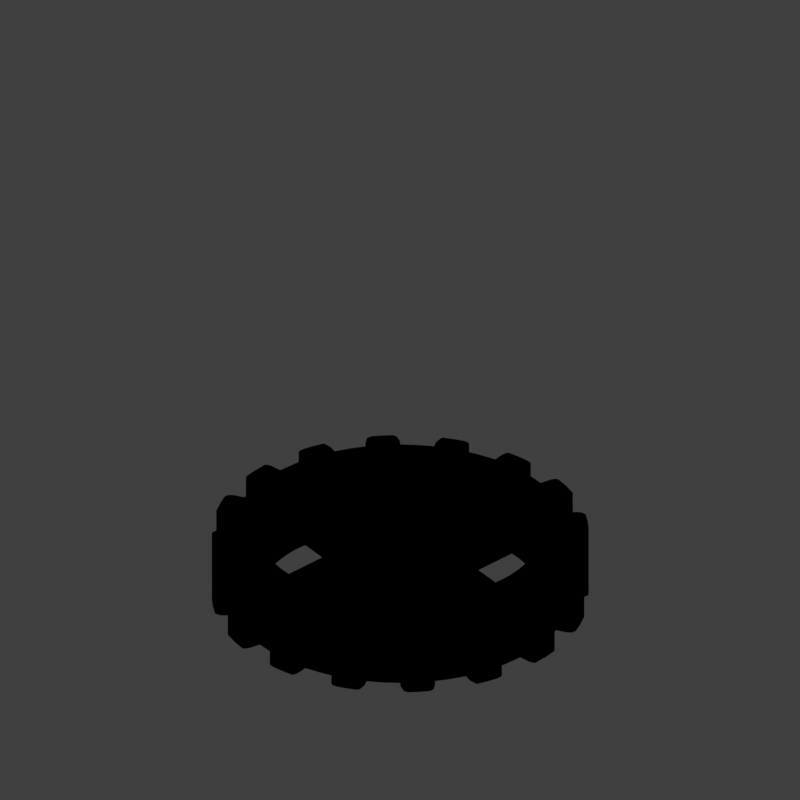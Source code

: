# Source: COG1R_V001.blend  (saved by Blender 2.79.0; exported with 4.5.12 LTS)
import bpy
from mathutils import Matrix  # noqa: F401  (used for matrix-valued properties, if any)

bpy.ops.wm.read_factory_settings(use_empty=True)
scene = bpy.context.scene
scene.name = 'Scene'

# ---- collections
col_collection_1 = bpy.data.collections.new('Collection 1'); scene.collection.children.link(col_collection_1)

# ---- materials (node trees are filled in below, after node groups)
mat_material_001 = bpy.data.materials.new('Material.001')
mat_material_001.alpha_threshold = 0.0
mat_material_001.use_transparent_shadow = False
mat_material_001.diffuse_color = (0.8, 0.0, 0.0003544, 1.0)
mat_material_001.roughness = 0.5
mat_recolorable_1 = bpy.data.materials.new('Recolorable 1')
mat_recolorable_1.alpha_threshold = 0.0
mat_recolorable_1.use_transparent_shadow = False
mat_recolorable_1.pass_index = 1
mat_recolorable_1.diffuse_color = (0.1, 0.9, 0.3, 1.0)
mat_recolorable_1.roughness = 0.5
mat_recolorable_1.specular_intensity = 0.8186

# ---- material node trees

# ---- world
world_world = bpy.data.worlds.new('World'); scene.world = world_world
world_world.color = (0.05088, 0.05088, 0.05088)
world_world.use_sun_shadow = False
world_world.sun_shadow_jitter_overblur = 0.0
world_world.cycles.sampling_method = 'MANUAL'
world_world.light_settings.distance = 0.0

# ---- cameras
cam_camera = bpy.data.cameras.new('Camera')
cam_camera.type = 'ORTHO'
cam_camera.sensor_fit = 'HORIZONTAL'
cam_camera.clip_start = 220.0
cam_camera.clip_end = 340.0
cam_camera.lens = 35.0
cam_camera.sensor_width = 1.0
cam_camera.sensor_height = 18.0
cam_camera.ortho_scale = 8.486
cam_camera.shift_x = -0.000345
cam_camera.shift_y = 0.25
cam_camera.dof.focus_distance = 0.0
cam_camera.dof.aperture_fstop = 128.0
cam_camera.dof.aperture_blades = 6

# ---- lights
light_lightdome = bpy.data.lights.new('LightDome', 'SUN')
light_lightdome.transmission_factor = 0.0
light_lightdome.angle = 0.1993
light_lightdome.energy = 0.1
light_lightdome.shadow_buffer_clip_start = 0.5
light_lightdome.shadow_soft_size = 0.1
light_lightdome.shadow_cascade_max_distance = 1000.0
light_fillerlight = bpy.data.lights.new('FillerLight', 'SUN')
light_fillerlight.transmission_factor = 0.0
light_fillerlight.angle = 0.9273
light_fillerlight.energy = 0.5
light_fillerlight.shadow_buffer_clip_start = 0.5
light_fillerlight.shadow_soft_size = 0.5
light_fillerlight.shadow_cascade_max_distance = 1000.0
light_mainlight = bpy.data.lights.new('MainLight', 'SUN')
light_mainlight.transmission_factor = 0.0
light_mainlight.angle = 0.9273
light_mainlight.energy = 1.3
light_mainlight.shadow_buffer_clip_start = 0.5
light_mainlight.shadow_soft_size = 0.5
light_mainlight.shadow_cascade_max_distance = 1000.0

# ---- meshes
me_plane_002 = bpy.data.meshes.new('Plane.002')
me_plane_002.from_pydata([(-1.0, 0.0, 0.0), (1.0, -1.0, 0.0), (-1.0, 0.0, 0.0), (1.0, 1.0, 0.0), (-1.0, 0.0, 0.0), (-1.0, 0.0, 0.0), (0.9393, -0.3677, -3.586e-09), (0.9393, 0.3677, 3.586e-09), (-0.5, -0.1967, 0.0), (0.0, -0.4168, 0.0), (0.5, -0.6835, 0.0), (0.5, 0.6835, 0.0), (0.0, 0.4168, 0.0), (-0.5, 0.1967, 0.0), (0.5, -0.399, 0.0), (0.0, -0.2459, 0.0), (-0.5, -0.1169, 0.0), (0.5, 0.399, 0.0), (0.0, 0.2459, 0.0), (-0.5, 0.1169, 0.0), (1.535, -0.3677, -3.586e-09), (2.131, -0.3677, -3.586e-09), (2.726, -0.3677, -3.586e-09), (3.322, -0.3677, -3.586e-09), (3.322, 0.3677, 3.586e-09), (2.726, 0.3677, 3.586e-09), (2.131, 0.3677, 3.586e-09), (1.535, 0.3677, 3.586e-09)], [], [(17, 11, 3, 7), (10, 14, 6, 1), (14, 17, 7, 6), (5, 4, 19, 16), (16, 19, 18, 15), (15, 18, 17, 14), (0, 5, 16, 8), (8, 16, 15, 9), (9, 15, 14, 10), (4, 2, 13, 19), (19, 13, 12, 18), (18, 12, 11, 17), (7, 27, 20, 6), (27, 26, 21, 20), (26, 25, 22, 21), (25, 24, 23, 22)])
me_plane_002.polygons.foreach_set('use_smooth', [True] * 16)
me_plane_002.materials.append(mat_material_001)
me_plane_002.use_remesh_preserve_volume = False
me_plane_002.use_remesh_preserve_attributes = False
me_plane_002.use_mirror_vertex_groups = False
me_plane_002.update()
me_gear_001 = bpy.data.meshes.new('Gear.001')
me_gear_001.from_pydata([(1.552, 0.0, 0.4532), (1.544, 0.1521, 0.4532), (1.522, 0.3027, 0.4532), (1.485, 0.4504, 0.4532), (1.748, 0.0, 0.4532), (1.737, 0.2229, 0.4532), (1.765, 0.3512, 0.4532), (1.722, 0.5225, 0.4082), (1.877, 0.2366, 0.4532), (1.863, 0.3707, 0.4532), (1.824, 0.4996, 0.4532), (1.93, 0.262, 0.4532), (1.911, 0.3801, 0.4532), (1.883, 0.4963, 0.4532), (0.42, 0.0, 0.5082), (0.297, 0.297, 0.5082), (0.8485, 1.587, 0.0), (0.418, 0.04117, 0.5082), (1.386, 0.574, 0.4082), (1.323, 0.7071, 0.4082), (1.29, 0.862, 0.4532), (1.199, 0.9843, 0.4532), (1.615, 0.6691, 0.4532), (1.587, 0.8485, 0.4082), (1.497, 1.0, 0.4532), (1.386, 1.071, 0.4532), (1.676, 0.8957, 0.4082), (1.58, 1.056, 0.4532), (1.494, 1.16, 0.4532), (1.682, 0.9805, 0.4532), (1.663, 1.111, 0.4082), (1.55, 1.179, 0.4532), (0.6888, 1.663, 0.0), (0.4019, 0.1219, 0.5082), (0.9747, 1.746, 0.0), (0.3492, 0.2333, 0.5082), (0.3247, 0.2664, 0.5082), (0.5225, 1.722, 0.0), (0.388, 0.1607, 0.5082), (0.0, 1.8, 0.0), (0.1764, 1.791, 0.0), (0.4119, 0.08194, 0.5082), (0.3704, 0.198, 0.5082), (0.8957, 1.676, 0.0), (1.142, 1.391, 0.0), (0.1862, 1.891, 0.0), (1.097, 1.097, 0.4532), (1.24, 1.569, 0.0), (1.111, 1.663, 0.0), (0.5515, 1.818, 0.0), (0.3902, 1.962, 0.0), (0.5456, 1.924, 0.0), (0.4354, 1.435, 0.0), (0.574, 1.386, 0.0), (0.7071, 1.323, 0.0), (0.8334, 1.247, 0.0), (0.9516, 1.16, 0.0), (1.061, 1.061, 0.0), (0.2926, 1.471, 0.0), (0.21, 0.0, 0.5082), (0.2333, 0.3492, 0.4082), (0.1485, 0.1485, 0.5082), (0.2664, 0.3247, 0.4082), (0.1852, 0.09899, 0.5082), (0.209, 0.02058, 0.5082), (0.206, 0.04097, 0.5082), (0.1219, 0.4019, 0.4082), (0.1607, 0.388, 0.4082), (0.04117, 0.418, 0.4082), (0.201, 0.06096, 0.5082), (0.194, 0.08036, 0.5082), (0.08194, 0.4119, 0.4082), (0.198, 0.3704, 0.4082), (0.297, 0.297, 0.4082), (0.0, 0.42, 0.4082), (0.0, 0.0, 0.4082), (0.1332, 0.1623, 0.4082), (0.08036, 0.194, 0.4082), (0.4243, 0.4243, 0.4082), (0.1746, 0.1167, 0.5082), (0.1623, 0.1332, 0.5082), (0.04097, 0.206, 0.4082), (0.09899, 0.1852, 0.4082), (0.1746, 0.1167, 0.4082), (0.3806, 0.4638, 0.4082), (0.201, 0.06096, 0.4082), (0.3333, 0.4989, 0.4082), (0.6, 0.0, 0.4082), (0.5971, 0.05881, 0.4082), (0.5885, 0.1171, 0.4082), (0.5742, 0.1742, 0.4082), (0.209, 0.02058, 0.4082), (0.2828, 0.5292, 0.4082), (0.1485, 0.1485, 0.4082), (0.21, 0.0, 0.4082), (0.5543, 0.2296, 0.4082), (0.5292, 0.2828, 0.4082), (0.4989, 0.3333, 0.4082), (0.4638, 0.3806, 0.4082), (0.2296, 0.5543, 0.4082), (0.0, 0.21, 0.4082), (0.1852, 0.09899, 0.4082), (0.206, 0.04097, 0.4082), (0.02058, 0.209, 0.4082), (0.1742, 0.5742, 0.4082), (0.1171, 0.5885, 0.4082), (0.05881, 0.5971, 0.4082), (0.194, 0.08036, 0.4082), (0.0, 0.6, 0.4082), (0.06096, 0.201, 0.4082), (0.1167, 0.1746, 0.4082), (0.1332, 0.1623, 0.5082), (0.1167, 0.1746, 0.5082), (0.1623, 0.1332, 0.4082), (0.08036, 0.194, 0.5082), (0.06096, 0.201, 0.5082), (0.04097, 0.206, 0.5082), (0.02058, 0.209, 0.5082), (0.09899, 0.1852, 0.5082), (0.0, 0.21, 0.5082), (1.236, 1.236, 0.4532), (0.198, 0.3704, 0.5082), (0.42, 0.0, 0.4082), (0.08194, 0.4119, 0.5082), (0.1607, 0.388, 0.5082), (0.3704, 0.198, 0.4082), (0.4119, 0.08194, 0.4082), (0.418, 0.04117, 0.4082), (0.2664, 0.3247, 0.5082), (0.2333, 0.3492, 0.5082), (0.1219, 0.4019, 0.5082), (0.388, 0.1607, 0.4082), (0.4019, 0.1219, 0.4082), (1.179, 1.55, 0.4532), (1.082, 1.62, 0.4532), (0.3247, 0.2664, 0.4082), (0.3492, 0.2333, 0.4082), (1.471, 0.2926, 0.0), (0.9805, 1.682, 0.4532), (1.16, 1.494, 0.4532), (1.056, 1.58, 0.4532), (0.9368, 1.643, 0.4532), (1.142, 1.391, 0.4082), (1.0, 1.497, 0.4532), (1.16, 0.9516, 0.0), (1.247, 0.8334, 0.0), (1.323, 0.7071, 0.0), (1.386, 0.574, 0.0), (1.435, 0.4354, 0.0), (1.924, 0.5456, 0.0), (1.962, 0.3902, 0.0), (0.8708, 1.52, 0.4532), (0.6691, 1.615, 0.4532), (0.9843, 1.199, 0.4532), (0.862, 1.29, 0.4532), (1.818, 0.5515, 0.0), (0.7314, 1.368, 0.4532), (1.663, 1.111, 0.0), (0.5938, 1.433, 0.4532), (1.569, 1.24, 0.0), (0.04117, 0.418, 0.5082), (1.891, 0.1862, 0.0), (0.0, 0.42, 0.5082), (1.391, 1.142, 0.0), (0.4963, 1.883, 0.4532), (1.676, 0.8957, 0.0), (1.791, 0.1764, 0.0), (0.3801, 1.911, 0.4532), (0.262, 1.93, 0.4532), (0.4996, 1.824, 0.4532), (1.8, 0.0, 0.0), (0.3707, 1.863, 0.4532), (1.722, 0.5225, 0.0), (1.746, 0.9747, 0.0), (0.1862, 1.891, 0.4082), (1.663, 0.6888, 0.0), (0.459, 1.691, 0.4532), (1.587, 0.8485, 0.0), (1.469, 1.205, 0.0), (1.986, 0.2322, 0.0), (0.3512, 1.765, 0.4532), (0.1764, 1.791, 0.4082), (0.0, 1.8, 0.4082), (0.4243, 0.4243, 0.0), (0.4638, 0.3806, 0.0), (0.4989, 0.3333, 0.0), (0.5292, 0.2828, 0.0), (0.733, 0.147, 0.2699), (0.685, 0.2926, 0.2699), (0.7402, 0.0, 0.2699), (0.685, 0.2926, 0.0), (0.4504, 1.485, 0.4532), (0.3027, 1.522, 0.4532), (0.147, 1.493, 0.4082), (0.0, 1.5, 0.4082), (1.205, 1.469, 0.0), (1.273, 1.273, 0.0), (0.2322, 1.986, 0.0), (0.3806, 0.4638, 0.0), (0.3333, 0.4989, 0.0), (0.2828, 0.5292, 0.0), (0.147, 0.733, 0.2699), (0.2926, 0.685, 0.2699), (0.0, 0.7402, 0.2699), (0.2926, 0.685, 0.0), (0.2593, 1.499, 0.2363), (0.1303, 1.522, 0.2363), (0.2593, 1.499, 0.0), (0.0, 1.528, 0.2363), (1.499, 0.2593, 0.2363), (1.522, 0.1303, 0.2363), (1.499, 0.2593, 0.0), (1.528, 0.0, 0.2363), (1.471, 0.2926, 0.4082), (1.435, 0.4354, 0.4082), (1.391, 1.142, 0.4082), (1.469, 1.205, 0.4082), (1.247, 0.8334, 0.4082), (1.16, 0.9516, 0.4082), (1.493, 0.147, 0.4082), (1.5, 0.0, 0.4082), (1.791, 0.1764, 0.4082), (1.891, 0.1862, 0.4082), (1.986, 0.2322, 0.4082), (1.643, 0.9368, 0.4532), (1.746, 0.9747, 0.4082), (1.8, 0.0, 0.4082), (1.691, 0.459, 0.4532), (1.663, 0.6888, 0.4082), (1.62, 1.082, 0.4532), (1.569, 1.24, 0.4082), (1.061, 1.061, 0.4082), (1.433, 0.5938, 0.4532), (1.818, 0.5515, 0.4082), (1.924, 0.5456, 0.4082), (1.368, 0.7314, 0.4532), (1.962, 0.3902, 0.4082), (1.52, 0.8708, 0.4532), (0.6888, 1.663, 0.4082), (0.8485, 1.587, 0.4082), (0.9747, 1.746, 0.4082), (1.111, 1.663, 0.4082), (0.3902, 1.962, 0.4082), (0.5456, 1.924, 0.4082), (0.8957, 1.676, 0.4082), (0.5225, 1.722, 0.4082), (0.5515, 1.818, 0.4082), (0.7071, 1.323, 0.4082), (0.8334, 1.247, 0.4082), (1.205, 1.469, 0.4082), (1.24, 1.569, 0.4082), (0.2322, 1.986, 0.4082), (0.574, 1.386, 0.4082), (0.4354, 1.435, 0.4082), (0.0, 1.748, 0.4532), (0.2229, 1.737, 0.4532), (0.2366, 1.877, 0.4532), (1.071, 1.386, 0.4532), (1.273, 1.273, 0.4082), (0.0, 1.552, 0.4532), (0.1521, 1.544, 0.4532), (0.2926, 1.471, 0.4082), (0.9516, 1.16, 0.4082), (0.147, 1.493, 0.0), (0.0, 1.5, 0.0), (1.493, 0.147, 0.0), (1.5, 0.0, 0.0)], [], [(0, 4, 5, 1), (1, 5, 6, 2), (2, 6, 227, 3), (5, 8, 9, 6), (6, 9, 10, 227), (8, 11, 12, 9), (9, 12, 13, 10), (232, 22, 237, 235), (235, 237, 24, 20), (20, 24, 25, 21), (237, 224, 27, 24), (24, 27, 28, 25), (224, 29, 229, 27), (27, 229, 31, 28), (172, 175, 228, 7), (227, 22, 232, 3), (200, 204, 202, 92), (205, 202, 204, 207), (208, 203, 201, 206), (78, 183, 198, 84), (84, 198, 199, 86), (86, 199, 200, 92), (92, 202, 201, 99), (163, 196, 258, 215), (25, 120, 46, 21), (182, 181, 40, 39), (181, 174, 45, 40), (174, 251, 197, 45), (251, 242, 50, 197), (107, 85, 69, 70), (242, 243, 51, 50), (243, 246, 49, 51), (246, 245, 37, 49), (238, 239, 16, 32), (239, 244, 43, 16), (244, 240, 34, 43), (240, 241, 48, 34), (241, 250, 47, 48), (131, 125, 42, 38), (250, 249, 195, 47), (83, 101, 63, 79), (127, 126, 41, 17), (249, 142, 44, 195), (85, 102, 65, 69), (92, 72, 60, 86), (105, 71, 66, 104), (84, 62, 73, 78), (113, 83, 79, 80), (206, 201, 202, 205), (231, 262, 56, 57), (93, 113, 80, 61), (262, 248, 55, 56), (91, 94, 59, 64), (132, 131, 38, 33), (248, 247, 54, 55), (42, 35, 79, 63), (41, 33, 69, 65), (36, 15, 61, 80), (14, 17, 64, 59), (247, 252, 53, 54), (252, 253, 52, 53), (253, 261, 58, 52), (108, 74, 68, 106), (38, 42, 63, 70), (17, 41, 65, 64), (99, 67, 72, 92), (106, 68, 71, 105), (33, 38, 70, 69), (104, 66, 67, 99), (35, 36, 80, 79), (86, 60, 62, 84), (81, 116, 117, 103), (125, 136, 35, 42), (82, 75, 110), (136, 135, 36, 35), (126, 132, 33, 41), (81, 75, 109), (135, 73, 15, 36), (76, 75, 93), (122, 127, 17, 14), (101, 107, 70, 63), (83, 113, 75), (100, 75, 103), (85, 107, 75), (77, 75, 82), (103, 75, 81), (91, 102, 75), (107, 101, 75), (109, 75, 77), (110, 75, 76), (82, 118, 114, 77), (74, 162, 160, 68), (94, 91, 75), (113, 93, 75), (102, 85, 75), (101, 83, 75), (62, 128, 15, 73), (71, 123, 130, 66), (102, 91, 64, 65), (60, 129, 128, 62), (97, 98, 135, 136), (72, 121, 129, 60), (90, 95, 131, 132), (129, 112, 111, 128), (130, 115, 114, 124), (88, 89, 126, 127), (95, 96, 125, 131), (160, 117, 116, 123), (124, 114, 118, 121), (162, 119, 117, 160), (128, 111, 61, 15), (87, 88, 127, 122), (214, 148, 137, 213), (18, 147, 148, 214), (19, 146, 147, 18), (217, 145, 146, 19), (218, 144, 145, 217), (231, 57, 144, 218), (123, 116, 115, 130), (121, 118, 112, 129), (66, 130, 124, 67), (103, 117, 119, 100), (93, 61, 111, 76), (76, 111, 112, 110), (109, 115, 116, 81), (210, 209, 188, 187), (98, 78, 73, 135), (89, 90, 132, 126), (68, 160, 123, 71), (110, 112, 118, 82), (67, 124, 121, 72), (77, 114, 115, 109), (257, 153, 46, 120), (44, 142, 258, 196), (176, 191, 158, 152), (96, 97, 136, 125), (37, 245, 238, 32), (140, 139, 133, 134), (141, 140, 134, 138), (143, 257, 139, 140), (151, 143, 140, 141), (154, 153, 257, 143), (156, 154, 143, 151), (158, 156, 151, 152), (216, 178, 163, 215), (230, 159, 178, 216), (30, 157, 159, 230), (225, 173, 157, 30), (26, 165, 173, 225), (23, 177, 165, 26), (228, 175, 177, 23), (233, 155, 172, 7), (234, 149, 155, 233), (236, 150, 149, 234), (223, 179, 150, 236), (222, 161, 179, 223), (221, 166, 161, 222), (226, 170, 166, 221), (96, 95, 187, 188), (97, 96, 186, 185), (98, 97, 185, 184), (78, 98, 184, 183), (171, 169, 164, 167), (256, 171, 167, 168), (180, 176, 169, 171), (255, 180, 171, 256), (212, 210, 187, 189), (209, 211, 190, 188), (186, 96, 188, 190), (192, 191, 176, 180), (260, 192, 180, 255), (88, 87, 189), (95, 90, 187), (89, 88, 189, 187), (90, 89, 187), (259, 260, 255, 254), (106, 203, 108), (99, 201, 104), (105, 201, 203, 106), (104, 201, 105), (219, 213, 137, 265), (220, 219, 265, 266), (193, 194, 264, 263), (261, 193, 263, 58), (2, 3, 214, 213), (25, 28, 216, 215), (20, 21, 218, 217), (1, 2, 213, 219), (0, 1, 219, 220), (8, 5, 221, 222), (11, 8, 222, 223), (29, 224, 26, 225), (5, 4, 226, 221), (22, 227, 7, 228), (31, 229, 30, 230), (21, 46, 231, 218), (3, 232, 18, 214), (10, 13, 234, 233), (232, 235, 19, 18), (12, 11, 223, 236), (28, 31, 230, 216), (235, 20, 217, 19), (227, 10, 233, 7), (224, 237, 23, 26), (13, 12, 236, 234), (229, 29, 225, 30), (237, 22, 228, 23), (152, 151, 239, 238), (138, 134, 241, 240), (167, 164, 243, 242), (151, 141, 244, 239), (169, 176, 245, 246), (154, 156, 247, 248), (133, 139, 249, 250), (168, 167, 242, 251), (156, 158, 252, 247), (164, 169, 246, 243), (158, 191, 253, 252), (134, 133, 250, 241), (176, 152, 238, 245), (254, 255, 181, 182), (141, 138, 240, 244), (256, 168, 251, 174), (257, 120, 258, 142), (255, 256, 174, 181), (260, 259, 194, 193), (192, 260, 193, 261), (153, 154, 248, 262), (139, 257, 142, 249), (191, 192, 261, 253), (120, 25, 215, 258), (46, 153, 262, 231)])
me_gear_001.materials.append(mat_recolorable_1)
me_gear_001.use_remesh_preserve_volume = False
me_gear_001.use_remesh_preserve_attributes = False
me_gear_001.use_mirror_vertex_groups = False
me_gear_001.update()
me_cube_001 = bpy.data.meshes.new('Cube.001')
me_cube_001.from_pydata([(-2.0, -2.0, 0.0), (-2.0, -2.0, 1.633), (-2.0, 2.0, 0.0), (-2.0, 2.0, 1.633), (2.0, -2.0, 0.0), (2.0, -2.0, 1.633), (2.0, 2.0, 0.0), (2.0, 2.0, 1.633)], [], [(0, 1, 3, 2), (2, 3, 7, 6), (6, 7, 5, 4), (4, 5, 1, 0), (2, 6, 4, 0), (7, 3, 1, 5)])
me_cube_001.use_remesh_preserve_volume = False
me_cube_001.use_remesh_preserve_attributes = False
me_cube_001.use_mirror_vertex_groups = False
me_cube_001.update()

# ---- curves / text
cu_beziercircle = bpy.data.curves.new('BezierCircle', 'CURVE')
cu_beziercircle.dimensions = '3D'
_sp = cu_beziercircle.splines.new('BEZIER'); _sp.bezier_points.add(3)
_sp.bezier_points.foreach_set('co', [-1.0, 0.0, 0.0, 0.0, 1.0, 0.0, 1.0, 0.0, 0.0, 0.0, -1.0, 0.0])
_sp.bezier_points.foreach_set('handle_left', [-1.0, -0.5521, 0.0, -0.5521, 1.0, 0.0, 1.0, 0.5521, 0.0, 0.5521, -1.0, 0.0])
_sp.bezier_points.foreach_set('handle_right', [-1.0, 0.5521, 0.0, 0.5521, 1.0, 0.0, 1.0, -0.5521, 0.0, -0.5521, -1.0, 0.0])
for _p, _l, _r in zip(_sp.bezier_points, ['AUTO', 'AUTO', 'AUTO', 'AUTO'], ['AUTO', 'AUTO', 'AUTO', 'AUTO']): _p.handle_left_type = _l; _p.handle_right_type = _r
_sp.order_u = 0
_sp.order_v = 0
_sp.use_cyclic_u = True
cu_beziercircle.use_path = True
cu_beziercircle.use_path_clamp = True
cu_beziercircle.bevel_resolution = 0
cu_beziercircle.fill_mode = 'HALF'

# ---- objects
ob_rig = bpy.data.objects.new('Rig', None)
ob_verticaljoint = bpy.data.objects.new('VerticalJoint', None)
ob_lightdome = bpy.data.objects.new('LightDome', light_lightdome)
ob_fillerlight = bpy.data.objects.new('FillerLight', light_fillerlight)
ob_mainlight = bpy.data.objects.new('Mainlight', light_mainlight)
ob_camera = bpy.data.objects.new('Camera', cam_camera)
ob_beziercircle = bpy.data.objects.new('BezierCircle', cu_beziercircle)
ob_plane = bpy.data.objects.new('Plane', me_plane_002)
ob_gear_001 = bpy.data.objects.new('Gear.001', me_gear_001)
ob_cube_001 = bpy.data.objects.new('Cube.001', me_cube_001)

# ---- transforms, parenting, visibility, modifiers, constraints
ob_rig.location = (0.0, 0.0, 0.0)
ob_rig.rotation_mode = 'YXZ'
ob_rig.rotation_euler = (0.0, 0.0, -0.7854)
ob_rig.empty_image_offset = (0.0, 0.0)
ob_rig.hide_select = True
ob_rig.lineart.crease_threshold = 0.0
ob_verticaljoint.parent = ob_rig
ob_verticaljoint.location = (0.0, 0.0, 0.0)
ob_verticaljoint.empty_image_offset = (0.0, 0.0)
ob_verticaljoint.hide_select = True
ob_verticaljoint.lineart.crease_threshold = 0.0
ob_lightdome.parent = ob_verticaljoint
ob_lightdome.location = (0.0, 0.0, 0.0)
ob_lightdome.hide_select = True
ob_lightdome.lineart.crease_threshold = 0.0
ob_fillerlight.parent = ob_verticaljoint
ob_fillerlight.location = (0.0, 0.0, 0.0)
ob_fillerlight.rotation_euler = (0.0, -1.265, 2.007)
ob_fillerlight.hide_select = True
ob_fillerlight.lineart.crease_threshold = 0.0
ob_mainlight.parent = ob_verticaljoint
ob_mainlight.location = (0.0, 0.0, 0.0)
ob_mainlight.rotation_euler = (1.178, 0.0, 1.571)
ob_mainlight.hide_select = True
ob_mainlight.lineart.crease_threshold = 0.0
ob_camera.parent = ob_verticaljoint
ob_camera.location = (0.0, -241.9, 139.7)
ob_camera.rotation_euler = (1.047, 0.0, 0.0)
ob_camera.hide_select = True
ob_camera.lineart.crease_threshold = 0.0
ob_beziercircle.parent = ob_verticaljoint
ob_beziercircle.matrix_parent_inverse = Matrix(((0.7071, -0.7071, 0.0, 0.0), (0.7071, 0.7071, 0.0, 0.0), (0.0, 0.0, 1.0, 0.0), (0.0, 0.0, 0.0, 1.0)))
ob_beziercircle.location = (0.0, 0.0, 0.0)
ob_beziercircle.hide_select = True
ob_beziercircle.lineart.crease_threshold = 0.0
ob_plane.parent = ob_beziercircle
ob_plane.matrix_parent_inverse = Matrix(((1.0, 0.0, 0.0, 0.0), (0.0, 1.0, 0.0, 1.0), (0.0, 0.0, 1.0, 0.0), (0.0, 0.0, 0.0, 1.0)))
ob_plane.location = (-5.925, 0.9293, -0.6298)
ob_plane.rotation_euler = (1.571, 3.106e-22, 3.142)
ob_plane.scale = (-0.3632, 0.4984, 0.6511)
ob_plane.hide_render = True
ob_plane.lineart.crease_threshold = 0.0
_m = ob_plane.modifiers.new('Curve', 'CURVE')
_m.object = ob_beziercircle
ob_gear_001.location = (0.0, 0.0, 0.4195)
ob_gear_001.rotation_euler = (0.0, 0.0, -1.669)
ob_gear_001.lineart.crease_threshold = 0.0
_vg = ob_gear_001.vertex_groups.new(name='Tips')
_vg = ob_gear_001.vertex_groups.new(name='Valleys')
_m = ob_gear_001.modifiers.new('Mirror', 'MIRROR')
_m.use_axis = (True, True, True)
_m.use_clip = True
_m = ob_gear_001.modifiers.new('Bevel', 'BEVEL')
_m.width = 0.008
_m.width_pct = 0.008
_m.limit_method = 'NONE'
_m.angle_limit = 0.6807
_m.profile = 0.3742
_m.spread = 0.0
ob_cube_001.location = (0.0, 0.0, 0.0)
ob_cube_001.scale = (1.0, 1.0, 0.5)
ob_cube_001.hide_render = True
ob_cube_001.display_type = 'WIRE'
ob_cube_001.lineart.crease_threshold = 0.0
_m = ob_cube_001.modifiers.new('Array', 'ARRAY')
_m.count = 5
_m.constant_offset_displace = (0.0, 0.0, 0.0)
_m.relative_offset_displace = (0.0, 0.0, 1.0)

# ---- collection membership
col_collection_1.objects.link(ob_rig)
col_collection_1.objects.link(ob_verticaljoint)
col_collection_1.objects.link(ob_lightdome)
col_collection_1.objects.link(ob_fillerlight)
col_collection_1.objects.link(ob_mainlight)
col_collection_1.objects.link(ob_camera)
col_collection_1.objects.link(ob_beziercircle)
col_collection_1.objects.link(ob_plane)
col_collection_1.objects.link(ob_gear_001)
col_collection_1.objects.link(ob_cube_001)
def _layer_coll(name, lc=None):
    lc = lc or bpy.context.view_layer.layer_collection
    for c in lc.children:
        if c.name == name: return c
        r = _layer_coll(name, c)
        if r: return r
_layer_coll('Collection 1').holdout = True

# ---- scene / render settings (as saved in the file)
scene.camera = ob_camera
scene.frame_start = 1; scene.frame_end = 16; scene.frame_set(16)
scene.render.engine = 'BLENDER_EEVEE_NEXT'
scene.render.image_settings.compression = 0
scene.render.resolution_x = 96
scene.render.resolution_y = 96
scene.render.dither_intensity = 0.0
scene.render.film_transparent = True
scene.cycles.use_denoising = False
scene.cycles.samples = 128
scene.cycles.sampling_pattern = 'TABULATED_SOBOL'
scene.cycles.use_adaptive_sampling = False
scene.cycles.use_light_tree = False
scene.cycles.blur_glossy = 0.0
scene.cycles.sample_clamp_indirect = 0.0
scene.view_settings.view_transform = 'Standard'
bpy.context.view_layer.update()
